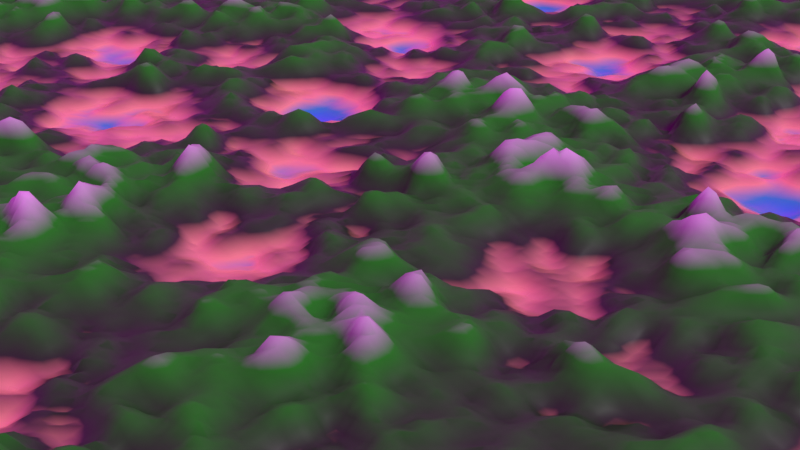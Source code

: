 # Source: 4_1_alpha_GeometryNodesPractice_LandscapeGenerationViaMultipleTextures_October8th2023.blend  (saved by Blender 3.6.13; exported with 4.5.12 LTS)
import bpy
from mathutils import Matrix  # noqa: F401  (used for matrix-valued properties, if any)

bpy.ops.wm.read_factory_settings(use_empty=True)
scene = bpy.context.scene
scene.name = 'Scene'

# ---- collections
col_collection = bpy.data.collections.new('Collection'); scene.collection.children.link(col_collection)

# ---- images (referenced by path relative to the original .blend; pixels are not part of the script)
import os
ASSET_DIR = os.environ.get("B2B_ASSET_DIR", "")  # directory of the original .blend (textures are referenced by path, not embedded)
HERE = os.path.dirname(os.path.abspath(__file__))  # packed textures are extracted next to this script under _unpacked/

def load_image(name, relpath, width, height, colorspace="sRGB"):
    """Load a texture the original file referenced (path relative to the .blend, or extracted next to this script)."""
    p = next((c for c in (os.path.join(HERE, relpath), os.path.join(ASSET_DIR, relpath)) if relpath and os.path.exists(c)), "")
    if p:
        img = bpy.data.images.load(p, check_existing=True)
        img.name = name
    else:  # same state as the original file: an image datablock whose file is absent (Cycles renders it pink)
        img = bpy.data.images.new(name, width, height)
        img.source = "FILE"
        img.filepath = "//" + (relpath or name)
    img.colorspace_settings.name = colorspace
    return img
img_dayenvironmenthdri035_12k_tonemapped_jpg = load_image('DayEnvironmentHDRI035_12K-TONEMAPPED.jpg', 'DayEnvironmentHDRI035_12K-TONEMAPPED.jpg', 1024, 1024, 'sRGB')

# ---- materials (node trees are filled in below, after node groups)
mat_topology = bpy.data.materials.new('Topology')
mat_topology.use_transparent_shadow = False
mat_topology_002 = bpy.data.materials.new('Topology.002')
mat_topology_002.use_transparent_shadow = False

# ---- node groups
ng_geometry_nodes = bpy.data.node_groups.new('Geometry Nodes', 'GeometryNodeTree')
_s = ng_geometry_nodes.interface.new_socket(name='Geometry', in_out='OUTPUT', socket_type='NodeSocketGeometry')
_s = ng_geometry_nodes.interface.new_socket(name='Geometry', in_out='INPUT', socket_type='NodeSocketGeometry')
_s = ng_geometry_nodes.interface.new_socket(name='Vertices X', in_out='INPUT', socket_type='NodeSocketInt')
_s.default_value = 70
_s.min_value = 2
_s.max_value = 1000
_s = ng_geometry_nodes.interface.new_socket(name='Vertices Y', in_out='INPUT', socket_type='NodeSocketInt')
_s.default_value = 70
_s.min_value = 2
_s.max_value = 1000
_s = ng_geometry_nodes.interface.new_socket(name='Size X', in_out='INPUT', socket_type='NodeSocketFloat')
_s.subtype = 'DISTANCE'
_s.default_value = 4.0
_s.min_value = 0.0
_s = ng_geometry_nodes.interface.new_socket(name='Size Y', in_out='INPUT', socket_type='NodeSocketFloat')
_s.subtype = 'DISTANCE'
_s.default_value = 4.0
_s.min_value = 0.0
_s = ng_geometry_nodes.interface.new_socket(name='Texture1', in_out='INPUT', socket_type='NodeSocketFloat')
_s.default_value = 1.4
_s.min_value = -1000.0
_s.max_value = 1000.0
_s = ng_geometry_nodes.interface.new_socket(name='Texture2', in_out='INPUT', socket_type='NodeSocketFloat')
_s.default_value = 2.8
_s.min_value = -1000.0
_s.max_value = 1000.0
_s = ng_geometry_nodes.interface.new_socket(name='Texture3', in_out='INPUT', socket_type='NodeSocketFloat')
_s.default_value = -0.3
_s.min_value = -1000.0
_s.max_value = 1000.0
_s = ng_geometry_nodes.interface.new_socket(name='Height', in_out='INPUT', socket_type='NodeSocketFloat')
_s.default_value = 1.0
_s.min_value = -1e+04
_s.max_value = 1e+04
ng_geometry_nodes.is_modifier = True
_N = ng_geometry_nodes.nodes; _L = ng_geometry_nodes.links
n0 = _N.new('NodeGroupOutput'); n0.name = 'Group Output'; n0.location = (746, 7)
n1 = _N.new('GeometryNodeSetPosition'); n1.name = 'Set Position'; n1.location = (86, 31)
n2 = _N.new('GeometryNodeSetShadeSmooth'); n2.name = 'Set Shade Smooth'; n2.location = (306, 35)
n3 = _N.new('ShaderNodeVectorMath'); n3.name = 'Vector Math'; n3.location = (-281, -242)
n4 = _N.new('ShaderNodeVectorMath'); n4.name = 'Vector Math.001'; n4.location = (-248, -389)
n4.operation = 'MULTIPLY'
n5 = _N.new('ShaderNodeTexVoronoi'); n5.name = 'Voronoi Texture'; n5.location = (-449, -603)
n5.voronoi_dimensions = '4D'
n5.inputs[2].default_value = 0.6
n6 = _N.new('GeometryNodeSetMaterial'); n6.name = 'Set Material'; n6.location = (526, 17)
n6.inputs[2].default_value = mat_topology
n7 = _N.new('ShaderNodeTexNoise'); n7.name = 'Musgrave Texture'; n7.location = (-529, -175)
n7.width = 150
n7.noise_dimensions = '4D'
n7.noise_type = 'RIDGED_MULTIFRACTAL'
n7.normalize = False
n7.inputs[2].default_value = 1.9
n7.inputs[3].default_value = 0.0
n7.inputs[4].default_value = 1.0
n8 = _N.new('NodeGroupInput'); n8.name = 'Group Input'; n8.location = (-961, -238)
n9 = _N.new('GeometryNodeInputPosition'); n9.name = 'Position'; n9.location = (-769, -81)
n10 = _N.new('GeometryNodeMeshGrid'); n10.name = 'Grid'; n10.location = (-193, 17)
n11 = _N.new('ShaderNodeTexNoise'); n11.name = 'Noise Texture'; n11.location = (-667, -518)
n11.noise_dimensions = '4D'
n12 = _N.new('ShaderNodeCombineXYZ'); n12.name = 'Combine XYZ'; n12.location = (159, -256)
n13 = _N.new('ShaderNodeVectorMath'); n13.name = 'Vector Math.002'; n13.location = (-55, -276)
n13.operation = 'MULTIPLY'
n14 = _N.new('ShaderNodeCombineXYZ'); n14.name = 'Combine XYZ.001'; n14.location = (-257, -532)
n14.inputs[0].default_value = 1.0
n14.inputs[1].default_value = 1.0
_L.new(n6.outputs[0], n0.inputs[0])
_L.new(n10.outputs[0], n1.inputs[0])
_L.new(n12.outputs[0], n1.inputs[3])
_L.new(n13.outputs[0], n12.inputs[2])
_L.new(n7.outputs[0], n3.inputs[0])
_L.new(n1.outputs[0], n2.inputs[0])
_L.new(n11.outputs[0], n3.inputs[1])
_L.new(n4.outputs[0], n13.inputs[1])
_L.new(n3.outputs[0], n4.inputs[0])
_L.new(n5.outputs[0], n4.inputs[1])
_L.new(n2.outputs[0], n6.inputs[0])
_L.new(n8.outputs[1], n10.inputs[2])
_L.new(n8.outputs[2], n10.inputs[3])
_L.new(n8.outputs[3], n10.inputs[0])
_L.new(n8.outputs[4], n10.inputs[1])
_L.new(n8.outputs[5], n7.inputs[1])
_L.new(n8.outputs[6], n11.inputs[1])
_L.new(n8.outputs[7], n5.inputs[1])
_L.new(n8.outputs[8], n14.inputs[2])
_L.new(n14.outputs[0], n13.inputs[0])
n0.is_active_output = True
ng_geometry_nodes_002 = bpy.data.node_groups.new('Geometry Nodes.002', 'GeometryNodeTree')
_s = ng_geometry_nodes_002.interface.new_socket(name='Geometry', in_out='OUTPUT', socket_type='NodeSocketGeometry')
_s = ng_geometry_nodes_002.interface.new_socket(name='Geometry', in_out='INPUT', socket_type='NodeSocketGeometry')
_s = ng_geometry_nodes_002.interface.new_socket(name='Vertices X', in_out='INPUT', socket_type='NodeSocketInt')
_s.default_value = 70
_s.min_value = 2
_s.max_value = 1000
_s = ng_geometry_nodes_002.interface.new_socket(name='Vertices Y', in_out='INPUT', socket_type='NodeSocketInt')
_s.default_value = 70
_s.min_value = 2
_s.max_value = 1000
_s = ng_geometry_nodes_002.interface.new_socket(name='Size X', in_out='INPUT', socket_type='NodeSocketFloat')
_s.subtype = 'DISTANCE'
_s.default_value = 4.0
_s.min_value = 0.0
_s = ng_geometry_nodes_002.interface.new_socket(name='Size Y', in_out='INPUT', socket_type='NodeSocketFloat')
_s.subtype = 'DISTANCE'
_s.default_value = 4.0
_s.min_value = 0.0
_s = ng_geometry_nodes_002.interface.new_socket(name='Texture1', in_out='INPUT', socket_type='NodeSocketFloat')
_s.default_value = 1.4
_s.min_value = -1000.0
_s.max_value = 1000.0
_s = ng_geometry_nodes_002.interface.new_socket(name='Texture2', in_out='INPUT', socket_type='NodeSocketFloat')
_s.default_value = 2.8
_s.min_value = -1000.0
_s.max_value = 1000.0
_s = ng_geometry_nodes_002.interface.new_socket(name='Texture3', in_out='INPUT', socket_type='NodeSocketFloat')
_s.default_value = -0.3
_s.min_value = -1000.0
_s.max_value = 1000.0
ng_geometry_nodes_002.is_modifier = True
_N = ng_geometry_nodes_002.nodes; _L = ng_geometry_nodes_002.links
n0 = _N.new('NodeGroupOutput'); n0.name = 'Group Output'; n0.location = (746, 7)
n1 = _N.new('GeometryNodeSetPosition'); n1.name = 'Set Position'; n1.location = (86, 31)
n2 = _N.new('GeometryNodeSetShadeSmooth'); n2.name = 'Set Shade Smooth'; n2.location = (306, 35)
n3 = _N.new('ShaderNodeCombineXYZ'); n3.name = 'Combine XYZ'; n3.location = (159, -256)
n4 = _N.new('ShaderNodeVectorMath'); n4.name = 'Vector Math'; n4.location = (-281, -242)
n5 = _N.new('ShaderNodeVectorMath'); n5.name = 'Vector Math.001'; n5.location = (-248, -389)
n5.operation = 'MULTIPLY'
n6 = _N.new('ShaderNodeVectorMath'); n6.name = 'Vector Math.002'; n6.location = (-61, -286)
n7 = _N.new('ShaderNodeTexVoronoi'); n7.name = 'Voronoi Texture'; n7.location = (-449, -603)
n7.voronoi_dimensions = '4D'
n7.inputs[2].default_value = 0.6
n8 = _N.new('GeometryNodeSetMaterial'); n8.name = 'Set Material'; n8.location = (526, 17)
n8.inputs[2].default_value = mat_topology_002
n9 = _N.new('ShaderNodeTexNoise'); n9.name = 'Musgrave Texture'; n9.location = (-529, -175)
n9.width = 150
n9.noise_dimensions = '4D'
n9.noise_type = 'RIDGED_MULTIFRACTAL'
n9.normalize = False
n9.inputs[2].default_value = 1.9
n9.inputs[3].default_value = 0.0
n9.inputs[4].default_value = 1.0
n10 = _N.new('NodeGroupInput'); n10.name = 'Group Input'; n10.location = (-961, -238)
n11 = _N.new('GeometryNodeInputPosition'); n11.name = 'Position'; n11.location = (-769, -81)
n12 = _N.new('GeometryNodeMeshGrid'); n12.name = 'Grid'; n12.location = (-193, 17)
n13 = _N.new('ShaderNodeTexNoise'); n13.name = 'Noise Texture'; n13.location = (-667, -518)
n13.noise_dimensions = '4D'
_L.new(n8.outputs[0], n0.inputs[0])
_L.new(n12.outputs[0], n1.inputs[0])
_L.new(n3.outputs[0], n1.inputs[3])
_L.new(n6.outputs[0], n3.inputs[2])
_L.new(n9.outputs[0], n4.inputs[0])
_L.new(n1.outputs[0], n2.inputs[0])
_L.new(n13.outputs[0], n4.inputs[1])
_L.new(n5.outputs[0], n6.inputs[1])
_L.new(n4.outputs[0], n5.inputs[0])
_L.new(n7.outputs[0], n5.inputs[1])
_L.new(n2.outputs[0], n8.inputs[0])
_L.new(n10.outputs[1], n12.inputs[2])
_L.new(n10.outputs[2], n12.inputs[3])
_L.new(n10.outputs[3], n12.inputs[0])
_L.new(n10.outputs[4], n12.inputs[1])
_L.new(n10.outputs[5], n9.inputs[1])
_L.new(n10.outputs[6], n13.inputs[1])
_L.new(n10.outputs[7], n7.inputs[1])
n0.is_active_output = True

# ---- material node trees
mat_topology.use_nodes = True; mat_topology.node_tree.nodes.clear()
_N = mat_topology.node_tree.nodes; _L = mat_topology.node_tree.links
n0 = _N.new('ShaderNodeOutputMaterial'); n0.name = 'Material Output'; n0.location = (723, 356)
n1 = _N.new('ShaderNodeBsdfPrincipled'); n1.name = 'Principled BSDF'; n1.location = (334, 320)
n1.inputs[3].default_value = 1.45
n1.inputs[27].default_value = (0.0, 0.0, 0.0, 1.0)
n2 = _N.new('ShaderNodeValToRGB'); n2.name = 'Color Ramp.001'; n2.location = (-49, 60)
while len(n2.color_ramp.elements) > 1: n2.color_ramp.elements.remove(n2.color_ramp.elements[-1])
n2.color_ramp.elements[0].position = 0.05909; n2.color_ramp.elements[0].color = (0.0, 0.0, 0.0, 1.0)
_e = n2.color_ramp.elements.new(0.6818); _e.color = (0.9491, 1.0, 1.0, 1.0)
n3 = _N.new('ShaderNodeValToRGB'); n3.name = 'Color Ramp'; n3.location = (-105, 284)
while len(n3.color_ramp.elements) > 1: n3.color_ramp.elements.remove(n3.color_ramp.elements[-1])
n3.color_ramp.elements[0].position = 0.0; n3.color_ramp.elements[0].color = (0.0, 0.01604, 1.0, 1.0)
_e = n3.color_ramp.elements.new(0.1386); _e.color = (0.003323, 0.508, 0.5, 1.0)
_e = n3.color_ramp.elements.new(0.217); _e.color = (0.7505, 0.628, 0.2262, 1.0)
_e = n3.color_ramp.elements.new(0.3455); _e.color = (0.00162, 0.06229, 0.0, 1.0)
_e = n3.color_ramp.elements.new(0.4463); _e.color = (0.002797, 0.1714, 0.0, 1.0)
_e = n3.color_ramp.elements.new(0.5963); _e.color = (0.004494, 0.4382, 0.0, 1.0)
_e = n3.color_ramp.elements.new(1.0); _e.color = (0.8962, 1.0, 0.9532, 1.0)
n4 = _N.new('ShaderNodeMapping'); n4.name = 'Mapping'; n4.location = (-595, 255)
n5 = _N.new('ShaderNodeTexCoord'); n5.name = 'Texture Coordinate'; n5.location = (-819, 217)
n6 = _N.new('ShaderNodeSeparateXYZ'); n6.name = 'Separate XYZ'; n6.location = (-387, 270)
_L.new(n1.outputs[0], n0.inputs[0])
_L.new(n3.outputs[0], n1.inputs[0])
_L.new(n5.outputs[3], n4.inputs[0])
_L.new(n4.outputs[0], n6.inputs[0])
_L.new(n6.outputs[2], n3.inputs[0])
_L.new(n6.outputs[2], n2.inputs[0])
_L.new(n2.outputs[0], n1.inputs[2])
n0.is_active_output = True
mat_topology_002.use_nodes = True; mat_topology_002.node_tree.nodes.clear()
_N = mat_topology_002.node_tree.nodes; _L = mat_topology_002.node_tree.links
n0 = _N.new('ShaderNodeTexCoord'); n0.name = 'Texture Coordinate'; n0.location = (-700, 212)
n1 = _N.new('ShaderNodeMapping'); n1.name = 'Mapping'; n1.location = (-512, 260)
n2 = _N.new('ShaderNodeOutputMaterial'); n2.name = 'Material Output'; n2.location = (723, 356)
n3 = _N.new('ShaderNodeBsdfPrincipled'); n3.name = 'Principled BSDF'; n3.location = (334, 320)
n3.inputs[3].default_value = 1.45
n3.inputs[27].default_value = (0.0, 0.0, 0.0, 1.0)
n4 = _N.new('ShaderNodeSeparateXYZ'); n4.name = 'Separate XYZ'; n4.location = (-325, 247)
n5 = _N.new('ShaderNodeValToRGB'); n5.name = 'Color Ramp.001'; n5.location = (-49, 60)
while len(n5.color_ramp.elements) > 1: n5.color_ramp.elements.remove(n5.color_ramp.elements[-1])
n5.color_ramp.elements[0].position = 0.05909; n5.color_ramp.elements[0].color = (0.0, 0.0, 0.0, 1.0)
_e = n5.color_ramp.elements.new(0.6818); _e.color = (0.9491, 1.0, 1.0, 1.0)
n6 = _N.new('ShaderNodeValToRGB'); n6.name = 'Color Ramp'; n6.location = (-105, 284)
while len(n6.color_ramp.elements) > 1: n6.color_ramp.elements.remove(n6.color_ramp.elements[-1])
n6.color_ramp.elements[0].position = 0.0; n6.color_ramp.elements[0].color = (0.0, 0.01604, 1.0, 1.0)
_e = n6.color_ramp.elements.new(0.1386); _e.color = (0.003323, 0.508, 0.5, 1.0)
_e = n6.color_ramp.elements.new(0.217); _e.color = (0.7505, 0.628, 0.2262, 1.0)
_e = n6.color_ramp.elements.new(0.3455); _e.color = (0.00162, 0.06229, 0.0, 1.0)
_e = n6.color_ramp.elements.new(0.4463); _e.color = (0.002797, 0.1714, 0.0, 1.0)
_e = n6.color_ramp.elements.new(0.5963); _e.color = (0.004494, 0.4382, 0.0, 1.0)
_e = n6.color_ramp.elements.new(1.0); _e.color = (0.8962, 1.0, 0.9532, 1.0)
_L.new(n3.outputs[0], n2.inputs[0])
_L.new(n6.outputs[0], n3.inputs[0])
_L.new(n0.outputs[3], n1.inputs[0])
_L.new(n1.outputs[0], n4.inputs[0])
_L.new(n4.outputs[2], n6.inputs[0])
_L.new(n4.outputs[2], n5.inputs[0])
_L.new(n5.outputs[0], n3.inputs[2])
n2.is_active_output = True

# ---- world
world_world = bpy.data.worlds.new('World'); scene.world = world_world
world_world.use_nodes = True; world_world.node_tree.nodes.clear()
_N = world_world.node_tree.nodes; _L = world_world.node_tree.links
n0 = _N.new('ShaderNodeOutputWorld'); n0.name = 'World Output'; n0.location = (300, 300)
n1 = _N.new('ShaderNodeBackground'); n1.name = 'Background'; n1.location = (10, 300)
n2 = _N.new('ShaderNodeTexEnvironment'); n2.name = 'Environment Texture'; n2.location = (-280, 280)
n2.image = img_dayenvironmenthdri035_12k_tonemapped_jpg
_L.new(n1.outputs[0], n0.inputs[0])
_L.new(n2.outputs[0], n1.inputs[0])
n0.is_active_output = True
world_world.color = (0.05088, 0.05088, 0.05088)
world_world.use_sun_shadow = False
world_world.sun_shadow_jitter_overblur = 0.0

# ---- cameras
cam_camera = bpy.data.cameras.new('Camera')
cam_camera.clip_end = 100.0
cam_camera.ortho_scale = 7.314

# ---- lights
light_light = bpy.data.lights.new('Light', 'SUN')
light_light.transmission_factor = 0.0
light_light.angle = 0.1993
light_light.energy = 1.0
light_light.shadow_soft_size = 0.1
light_light.shadow_cascade_max_distance = 1000.0

# ---- meshes
me_plane = bpy.data.meshes.new('Plane')
me_plane.from_pydata([(-1.0, -1.0, 0.0), (1.0, -1.0, 0.0), (-1.0, 1.0, 0.0), (1.0, 1.0, 0.0)], [], [(0, 1, 3, 2)])
_uv = me_plane.uv_layers.new(name='UVMap')
_uv.uv.foreach_set('vector', [0.0, 0.0, 1.0, 0.0, 1.0, 1.0, 0.0, 1.0])
me_plane.materials.append(mat_topology)
me_plane.update()
me_plane_002 = bpy.data.meshes.new('Plane.002')
me_plane_002.from_pydata([(-1.0, -1.0, 0.0), (1.0, -1.0, 0.0), (-1.0, 1.0, 0.0), (1.0, 1.0, 0.0)], [], [(0, 1, 3, 2)])
_uv = me_plane_002.uv_layers.new(name='UVMap')
_uv.uv.foreach_set('vector', [0.0, 0.0, 1.0, 0.0, 1.0, 1.0, 0.0, 1.0])
me_plane_002.materials.append(mat_topology_002)
me_plane_002.update()

# ---- objects
ob_light = bpy.data.objects.new('Light', light_light)
ob_camera = bpy.data.objects.new('Camera', cam_camera)
ob_plane = bpy.data.objects.new('Plane', me_plane)
ob_plane_001 = bpy.data.objects.new('Plane.001', me_plane_002)

# ---- transforms, parenting, visibility, modifiers, constraints
ob_light.location = (0.3455, -0.03551, 1.227)
ob_light.rotation_euler = (0.6503, 0.05522, 1.866)
ob_light.lock_rotations_4d = False
ob_light.empty_display_type = 'ARROWS'
ob_light.color = (0.0, 0.0, 0.0, 0.0)
ob_light.lineart.crease_threshold = 0.0
ob_camera.location = (7.359, -6.926, 4.958)
ob_camera.rotation_euler = (1.109, 0.0, 0.8149)
ob_camera.lock_rotations_4d = False
ob_camera.empty_display_type = 'ARROWS'
ob_camera.color = (0.0, 0.0, 0.0, 0.0)
ob_camera.display_type = 'WIRE'
ob_camera.lineart.crease_threshold = 0.0
ob_plane.location = (0.0, 0.0, 0.0)
_m = ob_plane.modifiers.new('GeometryNodes', 'NODES')
_m.node_group = ng_geometry_nodes
_gi = [s.identifier for s in ng_geometry_nodes.interface.items_tree if s.item_type == 'SOCKET' and s.in_out == 'INPUT']
_m[_gi[1]] = 400  # Vertices X
_m[_gi[2]] = 400  # Vertices Y
_m[_gi[3]] = 35.0  # Size X
_m[_gi[4]] = 35.0  # Size Y
_m[_gi[5]] = 0.11  # Texture1
_m[_gi[6]] = 2.89  # Texture2
_m[_gi[7]] = 1.52  # Texture3
_m[_gi[8]] = 1.68  # Height
_m = ob_plane.modifiers.new('Smooth', 'SMOOTH')
_m.factor = 1.87
ob_plane_001.location = (23.05, 0.0, 0.0)
_m = ob_plane_001.modifiers.new('GeometryNodes', 'NODES')
_m.node_group = ng_geometry_nodes_002
_m = ob_plane_001.modifiers.new('Smooth', 'SMOOTH')
_m.factor = 1.87

# ---- collection membership
col_collection.objects.link(ob_light)
col_collection.objects.link(ob_camera)
col_collection.objects.link(ob_plane)
col_collection.objects.link(ob_plane_001)

# ---- scene / render settings (as saved in the file)
scene.camera = ob_camera
scene.frame_start = 1; scene.frame_end = 250; scene.frame_set(1)
scene.render.engine = 'BLENDER_EEVEE_NEXT'
scene.cycles.sampling_pattern = 'TABULATED_SOBOL'
scene.view_settings.view_transform = 'Standard'
bpy.context.view_layer.update()
